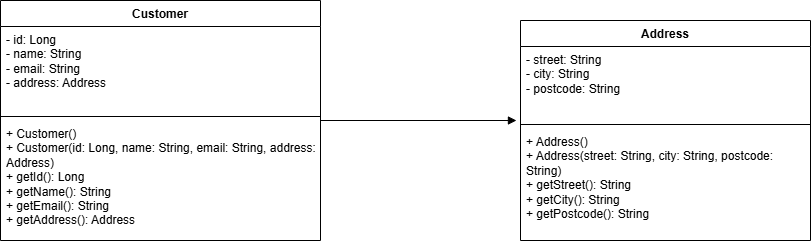

The diagram above was exported from draw.io. Its source (the exported page's mxGraphModel, read from the mxfile embedded in the PNG):
<mxGraphModel dx="774" dy="417" grid="1" gridSize="10" guides="1" tooltips="1" connect="1" arrows="1" fold="1" page="1" pageScale="1" pageWidth="850" pageHeight="1100" math="0" shadow="0">
  <root>
    <mxCell id="0" />
    <mxCell id="1" parent="0" />
    <mxCell id="Nwc3F4KUNML0a2KD6aEG-1" parent="1" style="swimlane;fontStyle=1;align=center;verticalAlign=top;childLayout=stackLayout;horizontal=1;startSize=26;horizontalStack=0;resizeParent=1;resizeParentMax=0;resizeLast=0;collapsible=1;marginBottom=0;whiteSpace=wrap;html=1;" value="Customer" vertex="1">
      <mxGeometry height="240" width="320" x="30" y="40" as="geometry" />
    </mxCell>
    <mxCell id="Nwc3F4KUNML0a2KD6aEG-2" parent="Nwc3F4KUNML0a2KD6aEG-1" style="text;strokeColor=none;fillColor=none;align=left;verticalAlign=top;spacingLeft=4;spacingRight=4;overflow=hidden;rotatable=0;points=[[0,0.5],[1,0.5]];portConstraint=eastwest;whiteSpace=wrap;html=1;" value="&lt;div&gt;- id: Long&lt;/div&gt;&lt;div&gt;- name: String&lt;/div&gt;&lt;div&gt;- email: String&lt;/div&gt;&lt;div&gt;- address: Address&lt;/div&gt;" vertex="1">
      <mxGeometry height="86" width="320" y="26" as="geometry" />
    </mxCell>
    <mxCell id="Nwc3F4KUNML0a2KD6aEG-3" parent="Nwc3F4KUNML0a2KD6aEG-1" style="line;strokeWidth=1;fillColor=none;align=left;verticalAlign=middle;spacingTop=-1;spacingLeft=3;spacingRight=3;rotatable=0;labelPosition=right;points=[];portConstraint=eastwest;strokeColor=inherit;" value="" vertex="1">
      <mxGeometry height="8" width="320" y="112" as="geometry" />
    </mxCell>
    <mxCell id="Nwc3F4KUNML0a2KD6aEG-4" parent="Nwc3F4KUNML0a2KD6aEG-1" style="text;strokeColor=none;fillColor=none;align=left;verticalAlign=top;spacingLeft=4;spacingRight=4;overflow=hidden;rotatable=0;points=[[0,0.5],[1,0.5]];portConstraint=eastwest;whiteSpace=wrap;html=1;" value="&lt;div&gt;+ Customer()&lt;/div&gt;&lt;div&gt;+ Customer(id: Long, name: String, email: String, address: Address)&lt;/div&gt;&lt;div&gt;+ getId(): Long&lt;/div&gt;&lt;div&gt;+ getName(): String&lt;/div&gt;&lt;div&gt;+ getEmail(): String&lt;/div&gt;&lt;div&gt;+ getAddress(): Address&lt;/div&gt;" vertex="1">
      <mxGeometry height="120" width="320" y="120" as="geometry" />
    </mxCell>
    <mxCell id="Nwc3F4KUNML0a2KD6aEG-5" parent="1" style="swimlane;fontStyle=1;align=center;verticalAlign=top;childLayout=stackLayout;horizontal=1;startSize=26;horizontalStack=0;resizeParent=1;resizeParentMax=0;resizeLast=0;collapsible=1;marginBottom=0;whiteSpace=wrap;html=1;" value="Address" vertex="1">
      <mxGeometry height="220" width="290" x="550" y="60" as="geometry" />
    </mxCell>
    <mxCell id="Nwc3F4KUNML0a2KD6aEG-6" parent="Nwc3F4KUNML0a2KD6aEG-5" style="text;strokeColor=none;fillColor=none;align=left;verticalAlign=top;spacingLeft=4;spacingRight=4;overflow=hidden;rotatable=0;points=[[0,0.5],[1,0.5]];portConstraint=eastwest;whiteSpace=wrap;html=1;" value="&lt;div&gt;- street: String&lt;/div&gt;&lt;div&gt;- city: String&lt;/div&gt;&lt;div&gt;- postcode: String&lt;/div&gt;" vertex="1">
      <mxGeometry height="74" width="290" y="26" as="geometry" />
    </mxCell>
    <mxCell id="Nwc3F4KUNML0a2KD6aEG-7" parent="Nwc3F4KUNML0a2KD6aEG-5" style="line;strokeWidth=1;fillColor=none;align=left;verticalAlign=middle;spacingTop=-1;spacingLeft=3;spacingRight=3;rotatable=0;labelPosition=right;points=[];portConstraint=eastwest;strokeColor=inherit;" value="" vertex="1">
      <mxGeometry height="8" width="290" y="100" as="geometry" />
    </mxCell>
    <mxCell id="Nwc3F4KUNML0a2KD6aEG-8" parent="Nwc3F4KUNML0a2KD6aEG-5" style="text;strokeColor=none;fillColor=none;align=left;verticalAlign=top;spacingLeft=4;spacingRight=4;overflow=hidden;rotatable=0;points=[[0,0.5],[1,0.5]];portConstraint=eastwest;whiteSpace=wrap;html=1;" value="&lt;div&gt;+ Address()&lt;/div&gt;&lt;div&gt;+ Address(street: String, city: String, postcode: String)&lt;/div&gt;&lt;div&gt;+ getStreet(): String&lt;/div&gt;&lt;div&gt;+ getCity(): String&lt;/div&gt;&lt;div&gt;+ getPostcode(): String&lt;/div&gt;" vertex="1">
      <mxGeometry height="112" width="290" y="108" as="geometry" />
    </mxCell>
    <mxCell id="Nwc3F4KUNML0a2KD6aEG-9" edge="1" parent="1" source="Nwc3F4KUNML0a2KD6aEG-1" style="endArrow=block;html=1;rounded=0;exitX=1;exitY=0.5;exitDx=0;exitDy=0;endFill=1;" value="">
      <mxGeometry height="50" relative="1" width="50" as="geometry">
        <mxPoint x="380" y="110" as="sourcePoint" />
        <mxPoint x="545.94" y="160" as="targetPoint" />
      </mxGeometry>
    </mxCell>
  </root>
</mxGraphModel>